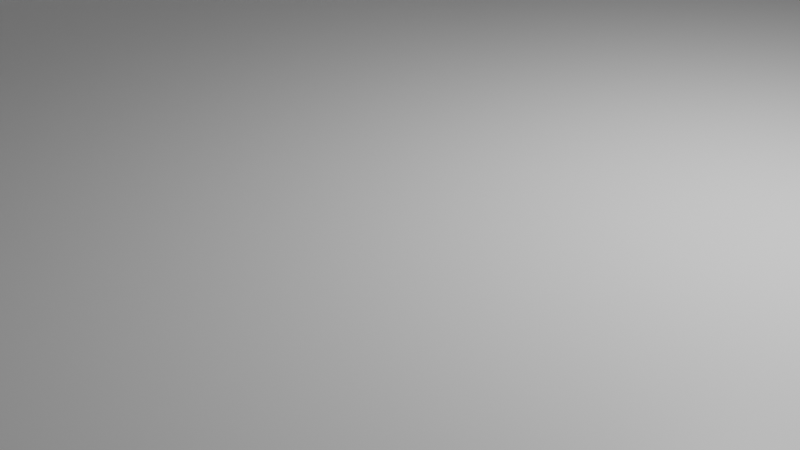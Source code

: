 # Source: sol.blend  (saved by Blender 2.91.10; exported with 4.5.12 LTS)
import bpy
from mathutils import Matrix  # noqa: F401  (used for matrix-valued properties, if any)

bpy.ops.wm.read_factory_settings(use_empty=True)
scene = bpy.context.scene
scene.name = 'Scene'

# ---- collections
col_collection = bpy.data.collections.new('Collection'); scene.collection.children.link(col_collection)

# ---- materials (node trees are filled in below, after node groups)
mat_material = bpy.data.materials.new('Material')
mat_material.alpha_threshold = 0.0
mat_material.use_transparent_shadow = False
mat_material.line_color = (0.0, 0.0, 0.0, 1.0)

# ---- material node trees
mat_material.use_nodes = True; mat_material.node_tree.nodes.clear()
_N = mat_material.node_tree.nodes; _L = mat_material.node_tree.links
n0 = _N.new('ShaderNodeOutputMaterial'); n0.name = 'Material Output'; n0.location = (300, 300)
n1 = _N.new('ShaderNodeBsdfPrincipled'); n1.name = 'Principled BSDF'; n1.location = (10, 300)
n1.distribution = 'GGX'
n1.subsurface_method = 'BURLEY'
n1.inputs[2].default_value = 0.4
n1.inputs[3].default_value = 1.45
n1.inputs[27].default_value = (0.0, 0.0, 0.0, 1.0)
n1.inputs[28].default_value = 1.0
_L.new(n1.outputs[0], n0.inputs[0])
n0.is_active_output = True

# ---- world
world_world = bpy.data.worlds.new('World'); scene.world = world_world
world_world.use_nodes = True; world_world.node_tree.nodes.clear()
_N = world_world.node_tree.nodes; _L = world_world.node_tree.links
n0 = _N.new('ShaderNodeOutputWorld'); n0.name = 'World Output'; n0.location = (300, 300)
n1 = _N.new('ShaderNodeBackground'); n1.name = 'Background'; n1.location = (10, 300)
n1.inputs[0].default_value = (0.05088, 0.05088, 0.05088, 1.0)
_L.new(n1.outputs[0], n0.inputs[0])
n0.is_active_output = True
world_world.color = (0.05088, 0.05088, 0.05088)
world_world.use_sun_shadow = False
world_world.sun_shadow_jitter_overblur = 0.0

# ---- cameras
cam_camera = bpy.data.cameras.new('Camera')
cam_camera.clip_end = 100.0
cam_camera.ortho_scale = 7.314

# ---- lights
light_light = bpy.data.lights.new('Light', 'POINT')
light_light.transmission_factor = 0.0
light_light.energy = 1000.0
light_light.shadow_soft_size = 0.1
light_light.shadow_maximum_resolution = 0.006
light_light.use_absolute_resolution = True

# ---- meshes
me_cube = bpy.data.meshes.new('Cube')
me_cube.from_pydata([(-1.0, 1.0, 6.748), (-1.0, 1.0, 1.0), (-1.0, -1.0, 6.748), (-1.0, -1.0, 1.0), (-0.8162, 1.0, 4.257), (-0.8162, 1.0, 1.0), (-0.8162, -1.0, 4.257), (-0.8162, -1.0, 1.0), (1.0, 1.0, 1.0), (1.0, 1.0, -1.0), (1.0, -1.0, 1.0), (1.0, -1.0, -1.0), (-1.0, 1.0, -1.0), (-1.0, -1.0, -1.0)], [], [(0, 2, 6, 4), (13, 3, 1, 12), (12, 9, 11, 13), (9, 8, 10, 11), (7, 6, 2, 3), (5, 4, 6, 7), (3, 2, 0, 1), (0, 4, 5, 1), (7, 10, 8, 5), (7, 3, 13, 11, 10), (1, 5, 8, 9, 12)])
_uv = me_cube.uv_layers.new(name='UVMap')
_uv.uv.foreach_set('vector', [0.625, 0.5, 0.625, 0.75, 0.875, 0.75, 0.875, 0.5, 0.375, 0.0, 0.625, 0.0, 0.625, 0.25, 0.375, 0.25, 0.125, 0.5, 0.375, 0.5, 0.375, 0.75, 0.125, 0.75, 0.375, 0.5, 0.625, 0.5, 0.625, 0.75, 0.375, 0.75, 0.3875, 1.0, 0.625, 1.0, 0.625, 0.75, 0.3875, 0.75, 0.3875, 0.25, 0.625, 0.25, 0.625, 0.0, 0.3875, 0.0, 0.3875, 0.75, 0.625, 0.75, 0.625, 0.5, 0.3875, 0.5, 0.625, 0.5, 0.625, 0.25, 0.3875, 0.25, 0.3875, 0.5, 0.852, 0.75, 0.625, 0.75, 0.625, 0.5, 0.852, 0.5, 0.5871, 0.977, 0.625, 1.0, 0.375, 1.0, 0.375, 0.75, 0.625, 0.75, 0.5871, 0.2508, 0.625, 0.273, 0.625, 0.5, 0.375, 0.5, 0.375, 0.25])
me_cube.materials.append(mat_material)
me_cube.use_remesh_preserve_volume = False
me_cube.use_remesh_preserve_attributes = False
me_cube.use_mirror_vertex_groups = False
me_cube.update()

# ---- objects
ob_cube = bpy.data.objects.new('Cube', me_cube)
ob_light = bpy.data.objects.new('Light', light_light)
ob_camera = bpy.data.objects.new('Camera', cam_camera)

# ---- transforms, parenting, visibility, modifiers, constraints
ob_cube.location = (0.0, 0.0, 0.0)
ob_cube.scale = (10.23, 9.152, 1.0)
ob_cube.lock_rotations_4d = False
ob_cube.empty_display_type = 'ARROWS'
ob_cube.lineart.crease_threshold = 0.0
ob_light.location = (4.076, 1.005, 5.904)
ob_light.rotation_euler = (0.6503, 0.05522, 1.866)
ob_light.lock_rotations_4d = False
ob_light.empty_display_type = 'ARROWS'
ob_light.color = (0.0, 0.0, 0.0, 0.0)
ob_light.lineart.crease_threshold = 0.0
ob_camera.location = (7.359, -6.926, 4.958)
ob_camera.rotation_euler = (1.109, 0.0, 0.8149)
ob_camera.lock_rotations_4d = False
ob_camera.empty_display_type = 'ARROWS'
ob_camera.color = (0.0, 0.0, 0.0, 0.0)
ob_camera.display_type = 'WIRE'
ob_camera.lineart.crease_threshold = 0.0

# ---- collection membership
col_collection.objects.link(ob_cube)
col_collection.objects.link(ob_light)
col_collection.objects.link(ob_camera)

# ---- scene / render settings (as saved in the file)
scene.camera = ob_camera
scene.frame_start = 1; scene.frame_end = 250; scene.frame_set(8)
scene.render.engine = 'BLENDER_EEVEE_NEXT'
scene.cycles.use_denoising = False
scene.cycles.samples = 128
scene.cycles.sampling_pattern = 'TABULATED_SOBOL'
scene.cycles.use_adaptive_sampling = False
scene.cycles.use_light_tree = False
scene.view_settings.view_transform = 'Filmic'
bpy.context.view_layer.update()
